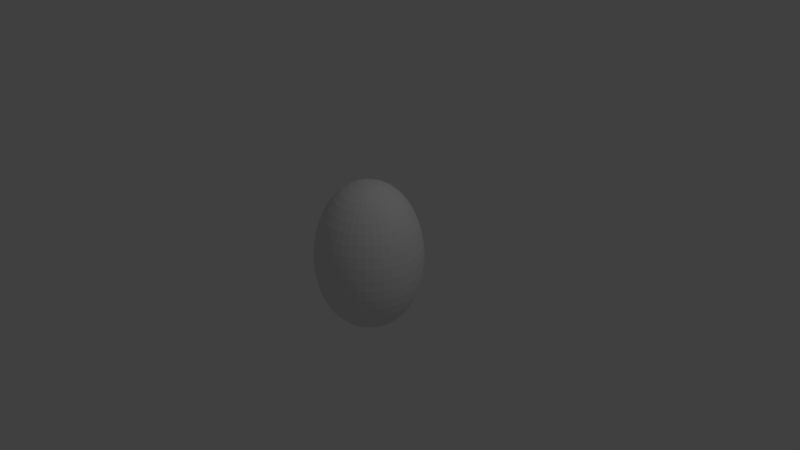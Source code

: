 # Source: jaje_v02.blend  (saved by Blender 2.79.0; exported with 4.5.12 LTS)
import bpy
from mathutils import Matrix  # noqa: F401  (used for matrix-valued properties, if any)

bpy.ops.wm.read_factory_settings(use_empty=True)
scene = bpy.context.scene
scene.name = 'Scene'

# ---- collections
col_collection_1 = bpy.data.collections.new('Collection 1'); scene.collection.children.link(col_collection_1)

# ---- world
world_world = bpy.data.worlds.new('World'); scene.world = world_world
world_world.color = (0.05088, 0.05088, 0.05088)
world_world.use_sun_shadow = False
world_world.sun_shadow_jitter_overblur = 0.0
world_world.cycles.sampling_method = 'MANUAL'

# ---- cameras
cam_camera = bpy.data.cameras.new('Camera')
cam_camera.clip_end = 100.0
cam_camera.lens = 35.0
cam_camera.sensor_width = 32.0
cam_camera.sensor_height = 18.0
cam_camera.ortho_scale = 7.314
cam_camera.dof.focus_distance = 0.0
cam_camera.dof.aperture_fstop = 128.0

# ---- lights
light_lamp = bpy.data.lights.new('Lamp', 'POINT')
light_lamp.transmission_factor = 0.0
light_lamp.cutoff_distance = 30.0
light_lamp.energy = 100.0
light_lamp.shadow_buffer_clip_start = 1.001
light_lamp.shadow_soft_size = 0.1
light_lamp.shadow_maximum_resolution = 0.006
light_lamp.use_absolute_resolution = True

# ---- meshes
me_cubeziercircle = bpy.data.meshes.new('CUBezierCircle')
me_cubeziercircle.from_pydata([(0.129, 0.9855, -4.225e-09), (0.2457, 0.944, -8.143e-09), (0.35, 0.8785, -1.173e-08), (0.4416, 0.792, -1.497e-08), (0.5203, 0.6875, -1.783e-08), (0.5859, 0.568, -2.029e-08), (0.6381, 0.4365, -2.233e-08), (0.6768, 0.296, -2.392e-08), (0.7017, 0.1495, -2.504e-08), (0.7125, 8.941e-08, -2.568e-08), (0.7091, -0.1495, -2.58e-08), (0.6912, -0.296, -2.539e-08), (0.6586, -0.4365, -2.441e-08), (0.6111, -0.568, -2.286e-08), (0.5484, -0.6875, -2.069e-08), (0.4704, -0.792, -1.79e-08), (0.3768, -0.8785, -1.446e-08), (0.2673, -0.944, -1.035e-08), (0.1418, -0.9855, -5.533e-09), (0.0, -1.0, 0.0), (-0.1418, -0.9855, 5.533e-09), (-0.2673, -0.944, 1.035e-08), (-0.3768, -0.8785, 1.446e-08), (-0.4704, -0.792, 1.79e-08), (-0.5484, -0.6875, 2.069e-08), (-0.6111, -0.568, 2.286e-08), (-0.6912, -0.296, 2.539e-08), (-0.7091, -0.1495, 2.58e-08), (-0.7017, 0.1495, 2.504e-08), (-0.6768, 0.296, 2.392e-08), (-0.6381, 0.4365, 2.233e-08), (-0.5859, 0.568, 2.029e-08), (-0.5203, 0.6875, 1.783e-08), (-0.4416, 0.792, 1.497e-08), (-0.35, 0.8785, 1.173e-08), (-0.2457, 0.944, 8.143e-09), (-0.129, 0.9855, 4.225e-09), (0.1274, 0.9855, 0.02017), (0.2427, 0.944, 0.03844), (0.3457, 0.8785, 0.05475), (0.4362, 0.792, 0.06908), (0.5139, 0.6875, 0.08139), (0.5787, 0.568, 0.09165), (0.6303, 0.4365, 0.09983), (0.6685, 0.296, 0.1059), (0.693, 0.1495, 0.1098), (0.7037, 9.428e-08, 0.1115), (0.7004, -0.1495, 0.1109), (0.6827, -0.296, 0.1081), (0.6505, -0.4365, 0.103), (0.6036, -0.568, 0.0956), (0.5417, -0.6875, 0.08579), (0.4646, -0.792, 0.07359), (0.3721, -0.8785, 0.05894), (0.264, -0.944, 0.04181), (0.14, -0.9855, 0.02218), (-0.14, -0.9855, -0.02218), (-0.264, -0.944, -0.04181), (-0.3721, -0.8785, -0.05894), (-0.4646, -0.792, -0.07359), (-0.5417, -0.6875, -0.08579), (-0.6036, -0.568, -0.0956), (-0.6505, -0.4365, -0.103), (-0.6827, -0.296, -0.1081), (-0.7004, -0.1495, -0.1109), (-0.7037, -9.428e-08, -0.1115), (-0.693, 0.1495, -0.1098), (-0.6685, 0.296, -0.1059), (-0.6303, 0.4365, -0.09983), (-0.5787, 0.568, -0.09166), (-0.5139, 0.6875, -0.08139), (-0.4362, 0.792, -0.06908), (-0.3457, 0.8785, -0.05475), (-0.2427, 0.944, -0.03844), (-0.1274, 0.9855, -0.02017), (0.1227, 0.9855, 0.03985), (0.2337, 0.944, 0.07593), (0.3329, 0.8785, 0.1082), (0.42, 0.792, 0.1365), (0.4948, 0.6875, 0.1608), (0.5572, 0.568, 0.1811), (0.6069, 0.4365, 0.1972), (0.6437, 0.296, 0.2091), (0.6673, 0.1495, 0.2168), (0.6776, 9.903e-08, 0.2202), (0.6744, -0.1495, 0.2191), (0.6574, -0.296, 0.2136), (0.6264, -0.4365, 0.2035), (0.5812, -0.568, 0.1888), (0.5216, -0.6875, 0.1695), (0.4474, -0.792, 0.1454), (0.3583, -0.8785, 0.1164), (0.2542, -0.944, 0.0826), (0.1348, -0.9855, 0.04381), (-0.1348, -0.9855, -0.04381), (-0.2542, -0.944, -0.0826), (-0.3583, -0.8785, -0.1164), (-0.4474, -0.792, -0.1454), (-0.5216, -0.6875, -0.1695), (-0.5812, -0.568, -0.1888), (-0.6264, -0.4365, -0.2035), (-0.6574, -0.296, -0.2136), (-0.6744, -0.1495, -0.2191), (-0.6776, -9.903e-08, -0.2202), (-0.6673, 0.1495, -0.2168), (-0.6437, 0.296, -0.2091), (-0.6069, 0.4365, -0.1972), (-0.5572, 0.568, -0.1811), (-0.4948, 0.6875, -0.1608), (-0.42, 0.792, -0.1365), (-0.3329, 0.8785, -0.1082), (-0.2337, 0.944, -0.07593), (-0.1227, 0.9855, -0.03985), (0.1149, 0.9855, 0.05855), (0.2189, 0.944, 0.1115), (0.3118, 0.8785, 0.1589), (0.3935, 0.792, 0.2005), (0.4636, 0.6875, 0.2362), (0.522, 0.568, 0.266), (0.5686, 0.4365, 0.2897), (0.603, 0.296, 0.3073), (0.6252, 0.1495, 0.3185), (0.6348, 1.035e-07, 0.3235), (0.6318, -0.1495, 0.3219), (0.6159, -0.296, 0.3138), (0.5868, -0.4365, 0.299), (0.5445, -0.568, 0.2774), (0.4887, -0.6875, 0.249), (0.4191, -0.792, 0.2136), (0.3357, -0.8785, 0.171), (0.2382, -0.944, 0.1214), (0.1263, -0.9855, 0.06437), (-0.1263, -0.9855, -0.06437), (-0.2382, -0.944, -0.1214), (-0.3357, -0.8785, -0.171), (-0.4191, -0.792, -0.2136), (-0.4887, -0.6875, -0.249), (-0.5445, -0.568, -0.2774), (-0.5868, -0.4365, -0.299), (-0.6159, -0.296, -0.3138), (-0.6318, -0.1495, -0.3219), (-0.6348, -1.035e-07, -0.3235), (-0.6252, 0.1495, -0.3185), (-0.603, 0.296, -0.3073), (-0.5686, 0.4365, -0.2897), (-0.522, 0.568, -0.266), (-0.4636, 0.6875, -0.2362), (-0.3935, 0.792, -0.2005), (-0.3118, 0.8785, -0.1589), (-0.2189, 0.944, -0.1115), (-0.1149, 0.9855, -0.05855), (0.1043, 0.9855, 0.0758), (0.1988, 0.944, 0.1444), (0.2831, 0.8785, 0.2057), (0.3573, 0.792, 0.2596), (0.4209, 0.6875, 0.3058), (0.474, 0.568, 0.3444), (0.5163, 0.4365, 0.3751), (0.5475, 0.296, 0.3978), (0.5677, 0.1495, 0.4124), (0.5764, 1.077e-07, 0.4188), (0.5737, -0.1495, 0.4168), (0.5592, -0.296, 0.4063), (0.5328, -0.4365, 0.3871), (0.4944, -0.568, 0.3592), (0.4437, -0.6875, 0.3224), (0.3806, -0.792, 0.2765), (0.3048, -0.8785, 0.2215), (0.2162, -0.944, 0.1571), (0.1147, -0.9855, 0.08334), (-0.1147, -0.9855, -0.08334), (-0.2163, -0.944, -0.1571), (-0.3048, -0.8785, -0.2215), (-0.3806, -0.792, -0.2765), (-0.4437, -0.6875, -0.3224), (-0.4944, -0.568, -0.3592), (-0.5328, -0.4365, -0.3871), (-0.5592, -0.296, -0.4063), (-0.5737, -0.1495, -0.4168), (-0.5764, -1.077e-07, -0.4188), (-0.5677, 0.1495, -0.4124), (-0.5475, 0.296, -0.3978), (-0.5163, 0.4365, -0.3751), (-0.474, 0.568, -0.3444), (-0.4209, 0.6875, -0.3058), (-0.3573, 0.792, -0.2596), (-0.2831, 0.8785, -0.2057), (-0.1988, 0.944, -0.1444), (-0.1043, 0.9855, -0.0758), (0.09119, 0.9855, 0.09119), (0.1737, 0.944, 0.1737), (0.2475, 0.8785, 0.2475), (0.3123, 0.792, 0.3123), (0.3679, 0.6875, 0.3679), (0.4143, 0.568, 0.4143), (0.4512, 0.4365, 0.4512), (0.4786, 0.296, 0.4786), (0.4962, 0.1495, 0.4962), (0.5038, 1.114e-07, 0.5038), (0.5014, -0.1495, 0.5014), (0.4888, -0.296, 0.4888), (0.4657, -0.4365, 0.4657), (0.4321, -0.568, 0.4321), (0.3878, -0.6875, 0.3878), (0.3326, -0.792, 0.3326), (0.2664, -0.8785, 0.2664), (0.189, -0.944, 0.189), (0.1003, -0.9855, 0.1003), (-0.1003, -0.9855, -0.1003), (-0.189, -0.944, -0.189), (-0.2664, -0.8785, -0.2664), (-0.3326, -0.792, -0.3326), (-0.3878, -0.6875, -0.3878), (-0.4321, -0.568, -0.4321), (-0.4657, -0.4365, -0.4657), (-0.4888, -0.296, -0.4888), (-0.5014, -0.1495, -0.5014), (-0.5038, -1.114e-07, -0.5038), (-0.4962, 0.1495, -0.4962), (-0.4786, 0.296, -0.4786), (-0.4512, 0.4365, -0.4512), (-0.4143, 0.568, -0.4143), (-0.3679, 0.6875, -0.3679), (-0.3123, 0.792, -0.3123), (-0.2475, 0.8785, -0.2475), (-0.1737, 0.944, -0.1737), (-0.09119, 0.9855, -0.09119), (0.0758, 0.9855, 0.1043), (0.1444, 0.944, 0.1988), (0.2057, 0.8785, 0.2831), (0.2596, 0.792, 0.3573), (0.3058, 0.6875, 0.4209), (0.3444, 0.568, 0.474), (0.3751, 0.4365, 0.5163), (0.3978, 0.296, 0.5475), (0.4124, 0.1495, 0.5677), (0.4188, 1.146e-07, 0.5764), (0.4168, -0.1495, 0.5737), (0.4063, -0.296, 0.5592), (0.3871, -0.4365, 0.5328), (0.3592, -0.568, 0.4944), (0.3224, -0.6875, 0.4437), (0.2765, -0.792, 0.3806), (0.2215, -0.8785, 0.3048), (0.1571, -0.944, 0.2163), (0.08334, -0.9855, 0.1147), (-0.08334, -0.9855, -0.1147), (-0.1571, -0.944, -0.2163), (-0.2215, -0.8785, -0.3048), (-0.2765, -0.792, -0.3806), (-0.3224, -0.6875, -0.4437), (-0.3592, -0.568, -0.4944), (-0.3871, -0.4365, -0.5328), (-0.4063, -0.296, -0.5592), (-0.4168, -0.1495, -0.5737), (-0.4188, -1.146e-07, -0.5764), (-0.4124, 0.1495, -0.5677), (-0.3978, 0.296, -0.5475), (-0.3751, 0.4365, -0.5163), (-0.3444, 0.568, -0.474), (-0.3058, 0.6875, -0.4209), (-0.2596, 0.792, -0.3573), (-0.2057, 0.8785, -0.2831), (-0.1444, 0.944, -0.1988), (-0.0758, 0.9855, -0.1043), (0.05855, 0.9855, 0.1149), (0.1115, 0.944, 0.2189), (0.1589, 0.8785, 0.3118), (0.2005, 0.792, 0.3935), (0.2362, 0.6875, 0.4636), (0.266, 0.568, 0.522), (0.2897, 0.4365, 0.5686), (0.3073, 0.296, 0.603), (0.3185, 0.1495, 0.6252), (0.3235, 1.172e-07, 0.6348), (0.3219, -0.1495, 0.6318), (0.3138, -0.296, 0.6159), (0.299, -0.4365, 0.5868), (0.2774, -0.568, 0.5445), (0.249, -0.6875, 0.4887), (0.2136, -0.792, 0.4191), (0.171, -0.8785, 0.3357), (0.1214, -0.944, 0.2382), (0.06437, -0.9855, 0.1263), (-0.06437, -0.9855, -0.1263), (-0.1214, -0.944, -0.2382), (-0.171, -0.8785, -0.3357), (-0.2136, -0.792, -0.4191), (-0.249, -0.6875, -0.4887), (-0.2774, -0.568, -0.5445), (-0.299, -0.4365, -0.5868), (-0.3138, -0.296, -0.6159), (-0.3219, -0.1495, -0.6318), (-0.3235, -1.172e-07, -0.6348), (-0.3185, 0.1495, -0.6252), (-0.3073, 0.296, -0.603), (-0.2897, 0.4365, -0.5686), (-0.266, 0.568, -0.522), (-0.2362, 0.6875, -0.4636), (-0.2005, 0.792, -0.3935), (-0.1589, 0.8785, -0.3118), (-0.1115, 0.944, -0.2189), (-0.05855, 0.9855, -0.1149), (-4.157e-08, 1.0, -3.02e-08), (0.03985, 0.9855, 0.1227), (0.07593, 0.944, 0.2337), (0.1082, 0.8785, 0.3329), (0.1365, 0.792, 0.42), (0.1608, 0.6875, 0.4948), (0.1811, 0.568, 0.5572), (0.1972, 0.4365, 0.6069), (0.2091, 0.296, 0.6437), (0.2168, 0.1495, 0.6673), (0.2202, 1.19e-07, 0.6776), (0.2191, -0.1495, 0.6744), (0.2136, -0.296, 0.6574), (0.2035, -0.4365, 0.6264), (0.1888, -0.568, 0.5812), (0.1695, -0.6875, 0.5216), (0.1454, -0.792, 0.4474), (0.1164, -0.8785, 0.3583), (0.0826, -0.944, 0.2542), (0.04381, -0.9855, 0.1348), (-0.04381, -0.9855, -0.1348), (-0.0826, -0.944, -0.2542), (-0.1164, -0.8785, -0.3583), (-0.1454, -0.792, -0.4474), (-0.1695, -0.6875, -0.5216), (-0.1888, -0.568, -0.5812), (-0.2035, -0.4365, -0.6264), (-0.2136, -0.296, -0.6574), (-0.2191, -0.1495, -0.6744), (-0.2202, -1.19e-07, -0.6776), (-0.2168, 0.1495, -0.6673), (-0.2091, 0.296, -0.6437), (-0.1972, 0.4365, -0.6069), (-0.1811, 0.568, -0.5572), (-0.1608, 0.6875, -0.4948), (-0.1365, 0.792, -0.42), (-0.1082, 0.8785, -0.3329), (-0.07593, 0.944, -0.2337), (-0.03985, 0.9855, -0.1227), (0.02017, 0.9855, 0.1274), (0.03844, 0.944, 0.2427), (0.05475, 0.8785, 0.3457), (0.06908, 0.792, 0.4362), (0.08139, 0.6875, 0.5139), (0.09165, 0.568, 0.5787), (0.09983, 0.4365, 0.6303), (0.1059, 0.296, 0.6685), (0.1098, 0.1495, 0.693), (0.1115, 1.202e-07, 0.7037), (0.1109, -0.1495, 0.7004), (0.1081, -0.296, 0.6827), (0.103, -0.4365, 0.6505), (0.0956, -0.568, 0.6036), (0.08579, -0.6875, 0.5417), (0.07359, -0.792, 0.4646), (0.05894, -0.8785, 0.3721), (0.04181, -0.944, 0.264), (0.02218, -0.9855, 0.14), (-0.02218, -0.9855, -0.14), (-0.04181, -0.944, -0.264), (-0.05894, -0.8785, -0.3721), (-0.07359, -0.792, -0.4646), (-0.08579, -0.6875, -0.5417), (-0.0956, -0.568, -0.6036), (-0.103, -0.4365, -0.6505), (-0.1081, -0.296, -0.6827), (-0.1109, -0.1495, -0.7004), (-0.1115, -1.202e-07, -0.7037), (-0.1098, 0.1495, -0.693), (-0.1059, 0.296, -0.6685), (-0.09983, 0.4365, -0.6303), (-0.09166, 0.568, -0.5787), (-0.08139, 0.6875, -0.5139), (-0.06908, 0.792, -0.4362), (-0.05475, 0.8785, -0.3457), (-0.03844, 0.944, -0.2427), (-0.02017, 0.9855, -0.1274), (-5.96e-08, 0.9855, 0.129), (-2.608e-08, 0.944, 0.2457), (-2.608e-08, 0.8785, 0.35), (1.49e-08, 0.792, 0.4416), (-2.98e-08, 0.6875, 0.5203), (-4.47e-08, 0.568, 0.5859), (-7.451e-09, 0.4365, 0.6381), (-3.725e-08, 0.296, 0.6768), (-6.706e-08, 0.1495, 0.7017), (-5.215e-08, 1.206e-07, 0.7125), (-1.49e-08, -0.1495, 0.7091), (-1.49e-08, -0.296, 0.6912), (-5.215e-08, -0.4365, 0.6586), (-2.98e-08, -0.568, 0.6111), (-1.49e-08, -0.6875, 0.5484), (-5.215e-08, -0.792, 0.4704), (0.0, -0.8785, 0.3768), (1.49e-08, -0.944, 0.2673), (4.47e-08, -0.9855, 0.1418), (3.353e-08, -0.9855, -0.1418), (3.353e-08, -0.944, -0.2673), (2.608e-08, -0.8785, -0.3768), (6.706e-08, -0.792, -0.4704), (5.96e-08, -0.6875, -0.5484), (7.451e-08, -0.568, -0.6111), (2.98e-08, -0.4365, -0.6586), (2.235e-08, -0.296, -0.6912), (1.49e-08, -0.1495, -0.7091), (1.49e-08, -1.206e-07, -0.7125), (5.96e-08, 0.1495, -0.7017), (2.98e-08, 0.296, -0.6768), (2.235e-08, 0.4365, -0.6381), (-1.49e-08, 0.568, -0.5859), (2.98e-08, 0.6875, -0.5203), (1.49e-08, 0.792, -0.4416), (7.451e-09, 0.8785, -0.35), (1.118e-08, 0.944, -0.2457), (-3.725e-08, 0.9855, -0.129), (-0.02017, 0.9855, 0.1274), (-0.03844, 0.944, 0.2427), (-0.05475, 0.8785, 0.3457), (-0.06908, 0.792, 0.4362), (-0.08139, 0.6875, 0.5139), (-0.09166, 0.568, 0.5787), (-0.09983, 0.4365, 0.6303), (-0.1059, 0.296, 0.6685), (-0.1098, 0.1495, 0.693), (-0.1115, 1.202e-07, 0.7037), (-0.1109, -0.1495, 0.7004), (-0.1081, -0.296, 0.6827), (-0.103, -0.4365, 0.6505), (-0.0956, -0.568, 0.6036), (-0.08579, -0.6875, 0.5417), (-0.07359, -0.792, 0.4646), (-0.05894, -0.8785, 0.3721), (-0.04181, -0.944, 0.264), (-0.02218, -0.9855, 0.14), (0.02218, -0.9855, -0.14), (0.04181, -0.944, -0.264), (0.05894, -0.8785, -0.3721), (0.07359, -0.792, -0.4646), (0.08579, -0.6875, -0.5417), (0.0956, -0.568, -0.6036), (0.103, -0.4365, -0.6505), (0.1081, -0.296, -0.6827), (0.1109, -0.1495, -0.7004), (0.1115, -1.202e-07, -0.7037), (0.1098, 0.1495, -0.693), (0.1059, 0.296, -0.6685), (0.09983, 0.4365, -0.6303), (0.09166, 0.568, -0.5787), (0.08139, 0.6875, -0.5139), (0.06908, 0.792, -0.4362), (0.05475, 0.8785, -0.3457), (0.03844, 0.944, -0.2427), (0.02017, 0.9855, -0.1274), (-0.03985, 0.9855, 0.1227), (-0.07593, 0.944, 0.2337), (-0.1082, 0.8785, 0.3329), (-0.1365, 0.792, 0.42), (-0.1608, 0.6875, 0.4948), (-0.1811, 0.568, 0.5572), (-0.1972, 0.4365, 0.6069), (-0.2091, 0.296, 0.6437), (-0.2168, 0.1495, 0.6673), (-0.2202, 1.19e-07, 0.6776), (-0.2191, -0.1495, 0.6744), (-0.2136, -0.296, 0.6574), (-0.2035, -0.4365, 0.6264), (-0.1888, -0.568, 0.5812), (-0.1695, -0.6875, 0.5216), (-0.1454, -0.792, 0.4474), (-0.1164, -0.8785, 0.3583), (-0.0826, -0.944, 0.2542), (-0.04381, -0.9855, 0.1348), (0.04381, -0.9855, -0.1348), (0.0826, -0.944, -0.2542), (0.1164, -0.8785, -0.3583), (0.1454, -0.792, -0.4474), (0.1695, -0.6875, -0.5216), (0.1888, -0.568, -0.5812), (0.2035, -0.4365, -0.6264), (0.2136, -0.296, -0.6574), (0.2191, -0.1495, -0.6744), (0.2202, -1.19e-07, -0.6776), (0.2168, 0.1495, -0.6673), (0.2091, 0.296, -0.6437), (0.1972, 0.4365, -0.6069), (0.1811, 0.568, -0.5572), (0.1608, 0.6875, -0.4948), (0.1365, 0.792, -0.42), (0.1082, 0.8785, -0.3329), (0.07593, 0.944, -0.2337), (0.03985, 0.9855, -0.1227), (-0.05855, 0.9855, 0.1149), (-0.1115, 0.944, 0.2189), (-0.1589, 0.8785, 0.3118), (-0.2005, 0.792, 0.3935), (-0.2362, 0.6875, 0.4636), (-0.266, 0.568, 0.522), (-0.2897, 0.4365, 0.5686), (-0.3073, 0.296, 0.603), (-0.3185, 0.1495, 0.6252), (-0.3235, 1.172e-07, 0.6348), (-0.3219, -0.1495, 0.6318), (-0.3138, -0.296, 0.6159), (-0.299, -0.4365, 0.5868), (-0.2774, -0.568, 0.5445), (-0.249, -0.6875, 0.4887), (-0.2136, -0.792, 0.4191), (-0.171, -0.8785, 0.3357), (-0.1214, -0.944, 0.2382), (-0.06437, -0.9855, 0.1263), (0.06437, -0.9855, -0.1263), (0.1214, -0.944, -0.2382), (0.171, -0.8785, -0.3357), (0.2136, -0.792, -0.4191), (0.249, -0.6875, -0.4887), (0.2774, -0.568, -0.5445), (0.299, -0.4365, -0.5868), (0.3138, -0.296, -0.6159), (0.3219, -0.1495, -0.6318), (0.3235, -1.172e-07, -0.6348), (0.3185, 0.1495, -0.6252), (0.3073, 0.296, -0.603), (0.2897, 0.4365, -0.5686), (0.266, 0.568, -0.522), (0.2362, 0.6875, -0.4636), (0.2005, 0.792, -0.3935), (0.1589, 0.8785, -0.3118), (0.1115, 0.944, -0.2189), (0.05855, 0.9855, -0.1149), (-0.0758, 0.9855, 0.1043), (-0.1444, 0.944, 0.1988), (-0.2057, 0.8785, 0.2831), (-0.2596, 0.792, 0.3573), (-0.3058, 0.6875, 0.4209), (-0.3444, 0.568, 0.474), (-0.3751, 0.4365, 0.5163), (-0.3978, 0.296, 0.5475), (-0.4124, 0.1495, 0.5677), (-0.4188, 1.146e-07, 0.5764), (-0.4168, -0.1495, 0.5737), (-0.4063, -0.296, 0.5592), (-0.3871, -0.4365, 0.5328), (-0.3592, -0.568, 0.4944), (-0.3224, -0.6875, 0.4437), (-0.2765, -0.792, 0.3806), (-0.2215, -0.8785, 0.3048), (-0.1571, -0.944, 0.2163), (-0.08334, -0.9855, 0.1147), (0.08334, -0.9855, -0.1147), (0.1571, -0.944, -0.2163), (0.2215, -0.8785, -0.3048), (0.2765, -0.792, -0.3806), (0.3224, -0.6875, -0.4437), (0.3592, -0.568, -0.4944), (0.3871, -0.4365, -0.5328), (0.4063, -0.296, -0.5592), (0.4168, -0.1495, -0.5737), (0.4188, -1.146e-07, -0.5764), (0.4124, 0.1495, -0.5677), (0.3978, 0.296, -0.5475), (0.3751, 0.4365, -0.5163), (0.3444, 0.568, -0.474), (0.3058, 0.6875, -0.4209), (0.2596, 0.792, -0.3573), (0.2057, 0.8785, -0.2831), (0.1444, 0.944, -0.1988), (0.0758, 0.9855, -0.1043), (-0.09119, 0.9855, 0.09119), (-0.1737, 0.944, 0.1737), (-0.2475, 0.8785, 0.2475), (-0.3123, 0.792, 0.3123), (-0.3679, 0.6875, 0.3679), (-0.4143, 0.568, 0.4143), (-0.4512, 0.4365, 0.4512), (-0.4786, 0.296, 0.4786), (-0.4962, 0.1495, 0.4962), (-0.5038, 1.114e-07, 0.5038), (-0.5014, -0.1495, 0.5014), (-0.4888, -0.296, 0.4888), (-0.4657, -0.4365, 0.4657), (-0.4321, -0.568, 0.4321), (-0.3878, -0.6875, 0.3878), (-0.3326, -0.792, 0.3326), (-0.2664, -0.8785, 0.2664), (-0.189, -0.944, 0.189), (-0.1003, -0.9855, 0.1003), (0.1003, -0.9855, -0.1003), (0.189, -0.944, -0.189), (0.2664, -0.8785, -0.2664), (0.3326, -0.792, -0.3326), (0.3878, -0.6875, -0.3878), (0.4321, -0.568, -0.4321), (0.4657, -0.4365, -0.4657), (0.4888, -0.296, -0.4888), (0.5014, -0.1495, -0.5014), (0.5038, -1.114e-07, -0.5038), (0.4962, 0.1495, -0.4962), (0.4786, 0.296, -0.4786), (0.4512, 0.4365, -0.4512), (0.4143, 0.568, -0.4143), (0.3679, 0.6875, -0.3679), (0.3123, 0.792, -0.3123), (0.2475, 0.8785, -0.2475), (0.1737, 0.944, -0.1737), (0.09119, 0.9855, -0.09119), (-0.1043, 0.9855, 0.0758), (-0.1988, 0.944, 0.1444), (-0.2831, 0.8785, 0.2057), (-0.3573, 0.792, 0.2596), (-0.4209, 0.6875, 0.3058), (-0.474, 0.568, 0.3444), (-0.5163, 0.4365, 0.3751), (-0.5475, 0.296, 0.3978), (-0.5677, 0.1495, 0.4124), (-0.5764, 1.077e-07, 0.4188), (-0.5737, -0.1495, 0.4168), (-0.5592, -0.296, 0.4063), (-0.5328, -0.4365, 0.3871), (-0.4944, -0.568, 0.3592), (-0.4437, -0.6875, 0.3224), (-0.3806, -0.792, 0.2765), (-0.3048, -0.8785, 0.2215), (-0.2163, -0.944, 0.1571), (-0.1147, -0.9855, 0.08334), (0.1147, -0.9855, -0.08334), (0.2163, -0.944, -0.1571), (0.3048, -0.8785, -0.2215), (0.3806, -0.792, -0.2765), (0.4437, -0.6875, -0.3224), (0.4944, -0.568, -0.3592), (0.5328, -0.4365, -0.3871), (0.5592, -0.296, -0.4063), (0.5737, -0.1495, -0.4168), (0.5764, -1.077e-07, -0.4188), (0.5677, 0.1495, -0.4124), (0.5475, 0.296, -0.3978), (0.5163, 0.4365, -0.3751), (0.474, 0.568, -0.3444), (0.4209, 0.6875, -0.3058), (0.3573, 0.792, -0.2596), (0.2831, 0.8785, -0.2057), (0.1988, 0.944, -0.1444), (0.1043, 0.9855, -0.0758), (-0.1149, 0.9855, 0.05855), (-0.2189, 0.944, 0.1115), (-0.3118, 0.8785, 0.1589), (-0.3935, 0.792, 0.2005), (-0.4636, 0.6875, 0.2362), (-0.522, 0.568, 0.266), (-0.5686, 0.4365, 0.2897), (-0.603, 0.296, 0.3073), (-0.6252, 0.1495, 0.3185), (-0.6348, 1.035e-07, 0.3235), (-0.6318, -0.1495, 0.3219), (-0.6159, -0.296, 0.3138), (-0.5868, -0.4365, 0.299), (-0.5445, -0.568, 0.2774), (-0.4887, -0.6875, 0.249), (-0.4191, -0.792, 0.2136), (-0.3357, -0.8785, 0.171), (-0.2382, -0.944, 0.1214), (-0.1263, -0.9855, 0.06437), (0.1263, -0.9855, -0.06437), (0.2382, -0.944, -0.1214), (0.3357, -0.8785, -0.171), (0.4191, -0.792, -0.2136), (0.4887, -0.6875, -0.249), (0.5445, -0.568, -0.2774), (0.5868, -0.4365, -0.299), (0.6159, -0.296, -0.3138), (0.6318, -0.1495, -0.3219), (0.6348, -1.035e-07, -0.3235), (0.6252, 0.1495, -0.3185), (0.603, 0.296, -0.3073), (0.5686, 0.4365, -0.2897), (0.522, 0.568, -0.266), (0.4636, 0.6875, -0.2362), (0.3935, 0.792, -0.2005), (0.3118, 0.8785, -0.1589), (0.2189, 0.944, -0.1115), (0.1149, 0.9855, -0.05855), (-0.1227, 0.9855, 0.03985), (-0.2337, 0.944, 0.07593), (-0.3329, 0.8785, 0.1082), (-0.42, 0.792, 0.1365), (-0.4948, 0.6875, 0.1608), (-0.5572, 0.568, 0.1811), (-0.6069, 0.4365, 0.1972), (-0.6437, 0.296, 0.2091), (-0.6673, 0.1495, 0.2168), (-0.6776, 9.903e-08, 0.2202), (-0.6744, -0.1495, 0.2191), (-0.6574, -0.296, 0.2136), (-0.6264, -0.4365, 0.2035), (-0.5812, -0.568, 0.1888), (-0.5216, -0.6875, 0.1695), (-0.4474, -0.792, 0.1454), (-0.3583, -0.8785, 0.1164), (-0.2542, -0.944, 0.0826), (-0.1348, -0.9855, 0.04381), (0.1348, -0.9855, -0.04381), (0.2542, -0.944, -0.0826), (0.3583, -0.8785, -0.1164), (0.4474, -0.792, -0.1454), (0.5216, -0.6875, -0.1695), (0.5812, -0.568, -0.1888), (0.6264, -0.4365, -0.2035), (0.6574, -0.296, -0.2136), (0.6744, -0.1495, -0.2191), (0.6776, -9.903e-08, -0.2202), (0.6673, 0.1495, -0.2168), (0.6437, 0.296, -0.2091), (0.6069, 0.4365, -0.1972), (0.5572, 0.568, -0.1811), (0.4948, 0.6875, -0.1608), (0.42, 0.792, -0.1365), (0.3329, 0.8785, -0.1082), (0.2337, 0.944, -0.07593), (0.1227, 0.9855, -0.03985), (-0.1274, 0.9855, 0.02017), (-0.2427, 0.944, 0.03844), (-0.3457, 0.8785, 0.05475), (-0.4362, 0.792, 0.06908), (-0.5139, 0.6875, 0.08139), (-0.5787, 0.568, 0.09165), (-0.6303, 0.4365, 0.09983), (-0.6685, 0.296, 0.1059), (-0.693, 0.1495, 0.1098), (-0.7037, 9.428e-08, 0.1115), (-0.7004, -0.1495, 0.1109), (-0.6827, -0.296, 0.1081), (-0.6505, -0.4365, 0.103), (-0.6036, -0.568, 0.0956), (-0.5417, -0.6875, 0.08579), (-0.4646, -0.792, 0.07359), (-0.3721, -0.8785, 0.05894), (-0.264, -0.944, 0.04181), (-0.14, -0.9855, 0.02218), (0.14, -0.9855, -0.02218), (0.264, -0.944, -0.04181), (0.3721, -0.8785, -0.05894), (0.4646, -0.792, -0.07359), (0.5417, -0.6875, -0.08579), (0.6036, -0.568, -0.0956), (0.6505, -0.4365, -0.103), (0.6827, -0.296, -0.1081), (0.7004, -0.1495, -0.1109), (0.7037, -9.428e-08, -0.1115), (0.693, 0.1495, -0.1098), (0.6685, 0.296, -0.1059), (0.6303, 0.4365, -0.09983), (0.5787, 0.568, -0.09166), (0.5139, 0.6875, -0.08139), (0.4362, 0.792, -0.06908), (0.3457, 0.8785, -0.05475), (0.2427, 0.944, -0.03844), (0.1274, 0.9855, -0.02017), (-0.7125, 8.941e-08, -1.118e-07), (-0.6586, -0.4365, -7.451e-08)], [], [(7, 44, 45, 8), (32, 33, 71, 70), (21, 22, 58, 57), (8, 45, 46, 9), (33, 34, 72, 71), (22, 23, 59, 58), (9, 46, 47, 10), (34, 35, 73, 72), (23, 24, 60, 59), (10, 47, 48, 11), (35, 36, 74, 73), (24, 25, 61, 60), (11, 48, 49, 12), (36, 303, 74), (25, 761, 62, 61), (12, 49, 50, 13), (303, 37, 0), (761, 26, 63, 62), (13, 50, 51, 14), (0, 37, 38, 1), (26, 27, 64, 63), (14, 51, 52, 15), (1, 38, 39, 2), (27, 760, 65, 64), (15, 52, 53, 16), (2, 39, 40, 3), (760, 28, 66, 65), (16, 53, 54, 17), (3, 40, 41, 4), (28, 29, 67, 66), (17, 54, 55, 18), (4, 41, 42, 5), (29, 30, 68, 67), (18, 55, 19), (5, 42, 43, 6), (30, 31, 69, 68), (19, 20, 56), (6, 43, 44, 7), (31, 32, 70, 69), (20, 21, 57, 56), (44, 82, 83, 45), (70, 71, 109, 108), (57, 58, 96, 95), (45, 83, 84, 46), (71, 72, 110, 109), (58, 59, 97, 96), (46, 84, 85, 47), (72, 73, 111, 110), (59, 60, 98, 97), (47, 85, 86, 48), (73, 74, 112, 111), (60, 61, 99, 98), (48, 86, 87, 49), (74, 303, 112), (61, 62, 100, 99), (49, 87, 88, 50), (303, 75, 37), (62, 63, 101, 100), (50, 88, 89, 51), (37, 75, 76, 38), (63, 64, 102, 101), (51, 89, 90, 52), (38, 76, 77, 39), (64, 65, 103, 102), (52, 90, 91, 53), (39, 77, 78, 40), (65, 66, 104, 103), (53, 91, 92, 54), (40, 78, 79, 41), (66, 67, 105, 104), (54, 92, 93, 55), (41, 79, 80, 42), (67, 68, 106, 105), (55, 93, 19), (42, 80, 81, 43), (68, 69, 107, 106), (19, 56, 94), (43, 81, 82, 44), (69, 70, 108, 107), (56, 57, 95, 94), (95, 96, 134, 133), (83, 121, 122, 84), (109, 110, 148, 147), (96, 97, 135, 134), (84, 122, 123, 85), (110, 111, 149, 148), (97, 98, 136, 135), (85, 123, 124, 86), (111, 112, 150, 149), (98, 99, 137, 136), (86, 124, 125, 87), (112, 303, 150), (99, 100, 138, 137), (87, 125, 126, 88), (303, 113, 75), (100, 101, 139, 138), (88, 126, 127, 89), (75, 113, 114, 76), (101, 102, 140, 139), (89, 127, 128, 90), (76, 114, 115, 77), (102, 103, 141, 140), (90, 128, 129, 91), (77, 115, 116, 78), (103, 104, 142, 141), (91, 129, 130, 92), (78, 116, 117, 79), (104, 105, 143, 142), (92, 130, 131, 93), (79, 117, 118, 80), (105, 106, 144, 143), (93, 131, 19), (80, 118, 119, 81), (106, 107, 145, 144), (19, 94, 132), (81, 119, 120, 82), (107, 108, 146, 145), (94, 95, 133, 132), (82, 120, 121, 83), (108, 109, 147, 146), (121, 159, 160, 122), (147, 148, 186, 185), (134, 135, 173, 172), (122, 160, 161, 123), (148, 149, 187, 186), (135, 136, 174, 173), (123, 161, 162, 124), (149, 150, 188, 187), (136, 137, 175, 174), (124, 162, 163, 125), (150, 303, 188), (137, 138, 176, 175), (125, 163, 164, 126), (303, 151, 113), (138, 139, 177, 176), (126, 164, 165, 127), (113, 151, 152, 114), (139, 140, 178, 177), (127, 165, 166, 128), (114, 152, 153, 115), (140, 141, 179, 178), (128, 166, 167, 129), (115, 153, 154, 116), (141, 142, 180, 179), (129, 167, 168, 130), (116, 154, 155, 117), (142, 143, 181, 180), (130, 168, 169, 131), (117, 155, 156, 118), (143, 144, 182, 181), (131, 169, 19), (118, 156, 157, 119), (144, 145, 183, 182), (19, 132, 170), (119, 157, 158, 120), (145, 146, 184, 183), (132, 133, 171, 170), (120, 158, 159, 121), (146, 147, 185, 184), (133, 134, 172, 171), (185, 186, 224, 223), (172, 173, 211, 210), (160, 198, 199, 161), (186, 187, 225, 224), (173, 174, 212, 211), (161, 199, 200, 162), (187, 188, 226, 225), (174, 175, 213, 212), (162, 200, 201, 163), (188, 303, 226), (175, 176, 214, 213), (163, 201, 202, 164), (303, 189, 151), (176, 177, 215, 214), (164, 202, 203, 165), (151, 189, 190, 152), (177, 178, 216, 215), (165, 203, 204, 166), (152, 190, 191, 153), (178, 179, 217, 216), (166, 204, 205, 167), (153, 191, 192, 154), (179, 180, 218, 217), (167, 205, 206, 168), (154, 192, 193, 155), (180, 181, 219, 218), (168, 206, 207, 169), (155, 193, 194, 156), (181, 182, 220, 219), (169, 207, 19), (156, 194, 195, 157), (182, 183, 221, 220), (19, 170, 208), (157, 195, 196, 158), (183, 184, 222, 221), (170, 171, 209, 208), (158, 196, 197, 159), (184, 185, 223, 222), (171, 172, 210, 209), (159, 197, 198, 160), (210, 211, 249, 248), (198, 236, 237, 199), (224, 225, 263, 262), (211, 212, 250, 249), (199, 237, 238, 200), (225, 226, 264, 263), (212, 213, 251, 250), (200, 238, 239, 201), (226, 303, 264), (213, 214, 252, 251), (201, 239, 240, 202), (303, 227, 189), (214, 215, 253, 252), (202, 240, 241, 203), (189, 227, 228, 190), (215, 216, 254, 253), (203, 241, 242, 204), (190, 228, 229, 191), (216, 217, 255, 254), (204, 242, 243, 205), (191, 229, 230, 192), (217, 218, 256, 255), (205, 243, 244, 206), (192, 230, 231, 193), (218, 219, 257, 256), (206, 244, 245, 207), (193, 231, 232, 194), (219, 220, 258, 257), (207, 245, 19), (194, 232, 233, 195), (220, 221, 259, 258), (19, 208, 246), (195, 233, 234, 196), (221, 222, 260, 259), (208, 209, 247, 246), (196, 234, 235, 197), (222, 223, 261, 260), (209, 210, 248, 247), (197, 235, 236, 198), (223, 224, 262, 261), (236, 274, 275, 237), (262, 263, 301, 300), (249, 250, 288, 287), (237, 275, 276, 238), (263, 264, 302, 301), (250, 251, 289, 288), (238, 276, 277, 239), (264, 303, 302), (251, 252, 290, 289), (239, 277, 278, 240), (303, 265, 227), (252, 253, 291, 290), (240, 278, 279, 241), (227, 265, 266, 228), (253, 254, 292, 291), (241, 279, 280, 242), (228, 266, 267, 229), (254, 255, 293, 292), (242, 280, 281, 243), (229, 267, 268, 230), (255, 256, 294, 293), (243, 281, 282, 244), (230, 268, 269, 231), (256, 257, 295, 294), (244, 282, 283, 245), (231, 269, 270, 232), (257, 258, 296, 295), (245, 283, 19), (232, 270, 271, 233), (258, 259, 297, 296), (19, 246, 284), (233, 271, 272, 234), (259, 260, 298, 297), (246, 247, 285, 284), (234, 272, 273, 235), (260, 261, 299, 298), (247, 248, 286, 285), (235, 273, 274, 236), (261, 262, 300, 299), (248, 249, 287, 286), (287, 288, 327, 326), (275, 314, 315, 276), (301, 302, 341, 340), (288, 289, 328, 327), (276, 315, 316, 277), (302, 303, 341), (289, 290, 329, 328), (277, 316, 317, 278), (303, 304, 265), (290, 291, 330, 329), (278, 317, 318, 279), (265, 304, 305, 266), (291, 292, 331, 330), (279, 318, 319, 280), (266, 305, 306, 267), (292, 293, 332, 331), (280, 319, 320, 281), (267, 306, 307, 268), (293, 294, 333, 332), (281, 320, 321, 282), (268, 307, 308, 269), (294, 295, 334, 333), (282, 321, 322, 283), (269, 308, 309, 270), (295, 296, 335, 334), (283, 322, 19), (270, 309, 310, 271), (296, 297, 336, 335), (19, 284, 323), (271, 310, 311, 272), (297, 298, 337, 336), (284, 285, 324, 323), (272, 311, 312, 273), (298, 299, 338, 337), (285, 286, 325, 324), (273, 312, 313, 274), (299, 300, 339, 338), (286, 287, 326, 325), (274, 313, 314, 275), (300, 301, 340, 339), (314, 352, 353, 315), (340, 341, 379, 378), (327, 328, 366, 365), (315, 353, 354, 316), (341, 303, 379), (328, 329, 367, 366), (316, 354, 355, 317), (303, 342, 304), (329, 330, 368, 367), (317, 355, 356, 318), (304, 342, 343, 305), (330, 331, 369, 368), (318, 356, 357, 319), (305, 343, 344, 306), (331, 332, 370, 369), (319, 357, 358, 320), (306, 344, 345, 307), (332, 333, 371, 370), (320, 358, 359, 321), (307, 345, 346, 308), (333, 334, 372, 371), (321, 359, 360, 322), (308, 346, 347, 309), (334, 335, 373, 372), (322, 360, 19), (309, 347, 348, 310), (335, 336, 374, 373), (19, 323, 361), (310, 348, 349, 311), (336, 337, 375, 374), (323, 324, 362, 361), (311, 349, 350, 312), (337, 338, 376, 375), (324, 325, 363, 362), (312, 350, 351, 313), (338, 339, 377, 376), (325, 326, 364, 363), (313, 351, 352, 314), (339, 340, 378, 377), (326, 327, 365, 364), (378, 379, 417, 416), (365, 366, 404, 403), (353, 391, 392, 354), (379, 303, 417), (366, 367, 405, 404), (354, 392, 393, 355), (303, 380, 342), (367, 368, 406, 405), (355, 393, 394, 356), (342, 380, 381, 343), (368, 369, 407, 406), (356, 394, 395, 357), (343, 381, 382, 344), (369, 370, 408, 407), (357, 395, 396, 358), (344, 382, 383, 345), (370, 371, 409, 408), (358, 396, 397, 359), (345, 383, 384, 346), (371, 372, 410, 409), (359, 397, 398, 360), (346, 384, 385, 347), (372, 373, 411, 410), (360, 398, 19), (347, 385, 386, 348), (373, 374, 412, 411), (19, 361, 399), (348, 386, 387, 349), (374, 375, 413, 412), (361, 362, 400, 399), (349, 387, 388, 350), (375, 376, 414, 413), (362, 363, 401, 400), (350, 388, 389, 351), (376, 377, 415, 414), (363, 364, 402, 401), (351, 389, 390, 352), (377, 378, 416, 415), (364, 365, 403, 402), (352, 390, 391, 353), (403, 404, 442, 441), (391, 429, 430, 392), (417, 303, 455), (404, 405, 443, 442), (392, 430, 431, 393), (303, 418, 380), (405, 406, 444, 443), (393, 431, 432, 394), (380, 418, 419, 381), (406, 407, 445, 444), (394, 432, 433, 395), (381, 419, 420, 382), (407, 408, 446, 445), (395, 433, 434, 396), (382, 420, 421, 383), (408, 409, 447, 446), (396, 434, 435, 397), (383, 421, 422, 384), (409, 410, 448, 447), (397, 435, 436, 398), (384, 422, 423, 385), (410, 411, 449, 448), (398, 436, 19), (385, 423, 424, 386), (411, 412, 450, 449), (19, 399, 437), (386, 424, 425, 387), (412, 413, 451, 450), (399, 400, 438, 437), (387, 425, 426, 388), (413, 414, 452, 451), (400, 401, 439, 438), (388, 426, 427, 389), (414, 415, 453, 452), (401, 402, 440, 439), (389, 427, 428, 390), (415, 416, 454, 453), (402, 403, 441, 440), (390, 428, 429, 391), (416, 417, 455, 454), (429, 467, 468, 430), (455, 303, 493), (442, 443, 481, 480), (430, 468, 469, 431), (303, 456, 418), (443, 444, 482, 481), (431, 469, 470, 432), (418, 456, 457, 419), (444, 445, 483, 482), (432, 470, 471, 433), (419, 457, 458, 420), (445, 446, 484, 483), (433, 471, 472, 434), (420, 458, 459, 421), (446, 447, 485, 484), (434, 472, 473, 435), (421, 459, 460, 422), (447, 448, 486, 485), (435, 473, 474, 436), (422, 460, 461, 423), (448, 449, 487, 486), (436, 474, 19), (423, 461, 462, 424), (449, 450, 488, 487), (19, 437, 475), (424, 462, 463, 425), (450, 451, 489, 488), (437, 438, 476, 475), (425, 463, 464, 426), (451, 452, 490, 489), (438, 439, 477, 476), (426, 464, 465, 427), (452, 453, 491, 490), (439, 440, 478, 477), (427, 465, 466, 428), (453, 454, 492, 491), (440, 441, 479, 478), (428, 466, 467, 429), (454, 455, 493, 492), (441, 442, 480, 479), (480, 481, 519, 518), (468, 506, 507, 469), (303, 494, 456), (481, 482, 520, 519), (469, 507, 508, 470), (456, 494, 495, 457), (482, 483, 521, 520), (470, 508, 509, 471), (457, 495, 496, 458), (483, 484, 522, 521), (471, 509, 510, 472), (458, 496, 497, 459), (484, 485, 523, 522), (472, 510, 511, 473), (459, 497, 498, 460), (485, 486, 524, 523), (473, 511, 512, 474), (460, 498, 499, 461), (486, 487, 525, 524), (474, 512, 19), (461, 499, 500, 462), (487, 488, 526, 525), (19, 475, 513), (462, 500, 501, 463), (488, 489, 527, 526), (475, 476, 514, 513), (463, 501, 502, 464), (489, 490, 528, 527), (476, 477, 515, 514), (464, 502, 503, 465), (490, 491, 529, 528), (477, 478, 516, 515), (465, 503, 504, 466), (491, 492, 530, 529), (478, 479, 517, 516), (466, 504, 505, 467), (492, 493, 531, 530), (479, 480, 518, 517), (467, 505, 506, 468), (493, 303, 531), (506, 544, 545, 507), (303, 532, 494), (519, 520, 558, 557), (507, 545, 546, 508), (494, 532, 533, 495), (520, 521, 559, 558), (508, 546, 547, 509), (495, 533, 534, 496), (521, 522, 560, 559), (509, 547, 548, 510), (496, 534, 535, 497), (522, 523, 561, 560), (510, 548, 549, 511), (497, 535, 536, 498), (523, 524, 562, 561), (511, 549, 550, 512), (498, 536, 537, 499), (524, 525, 563, 562), (512, 550, 19), (499, 537, 538, 500), (525, 526, 564, 563), (19, 513, 551), (500, 538, 539, 501), (526, 527, 565, 564), (513, 514, 552, 551), (501, 539, 540, 502), (527, 528, 566, 565), (514, 515, 553, 552), (502, 540, 541, 503), (528, 529, 567, 566), (515, 516, 554, 553), (503, 541, 542, 504), (529, 530, 568, 567), (516, 517, 555, 554), (504, 542, 543, 505), (530, 531, 569, 568), (517, 518, 556, 555), (505, 543, 544, 506), (531, 303, 569), (518, 519, 557, 556), (303, 570, 532), (557, 558, 596, 595), (545, 583, 584, 546), (532, 570, 571, 533), (558, 559, 597, 596), (546, 584, 585, 547), (533, 571, 572, 534), (559, 560, 598, 597), (547, 585, 586, 548), (534, 572, 573, 535), (560, 561, 599, 598), (548, 586, 587, 549), (535, 573, 574, 536), (561, 562, 600, 599), (549, 587, 588, 550), (536, 574, 575, 537), (562, 563, 601, 600), (550, 588, 19), (537, 575, 576, 538), (563, 564, 602, 601), (19, 551, 589), (538, 576, 577, 539), (564, 565, 603, 602), (551, 552, 590, 589), (539, 577, 578, 540), (565, 566, 604, 603), (552, 553, 591, 590), (540, 578, 579, 541), (566, 567, 605, 604), (553, 554, 592, 591), (541, 579, 580, 542), (567, 568, 606, 605), (554, 555, 593, 592), (542, 580, 581, 543), (568, 569, 607, 606), (555, 556, 594, 593), (543, 581, 582, 544), (569, 303, 607), (556, 557, 595, 594), (544, 582, 583, 545), (595, 596, 634, 633), (583, 621, 622, 584), (570, 608, 609, 571), (596, 597, 635, 634), (584, 622, 623, 585), (571, 609, 610, 572), (597, 598, 636, 635), (585, 623, 624, 586), (572, 610, 611, 573), (598, 599, 637, 636), (586, 624, 625, 587), (573, 611, 612, 574), (599, 600, 638, 637), (587, 625, 626, 588), (574, 612, 613, 575), (600, 601, 639, 638), (588, 626, 19), (575, 613, 614, 576), (601, 602, 640, 639), (19, 589, 627), (576, 614, 615, 577), (602, 603, 641, 640), (589, 590, 628, 627), (577, 615, 616, 578), (603, 604, 642, 641), (590, 591, 629, 628), (578, 616, 617, 579), (604, 605, 643, 642), (591, 592, 630, 629), (579, 617, 618, 580), (605, 606, 644, 643), (592, 593, 631, 630), (580, 618, 619, 581), (606, 607, 645, 644), (593, 594, 632, 631), (581, 619, 620, 582), (607, 303, 645), (594, 595, 633, 632), (582, 620, 621, 583), (303, 608, 570), (621, 659, 660, 622), (608, 646, 647, 609), (634, 635, 673, 672), (622, 660, 661, 623), (609, 647, 648, 610), (635, 636, 674, 673), (623, 661, 662, 624), (610, 648, 649, 611), (636, 637, 675, 674), (624, 662, 663, 625), (611, 649, 650, 612), (637, 638, 676, 675), (625, 663, 664, 626), (612, 650, 651, 613), (638, 639, 677, 676), (626, 664, 19), (613, 651, 652, 614), (639, 640, 678, 677), (19, 627, 665), (614, 652, 653, 615), (640, 641, 679, 678), (627, 628, 666, 665), (615, 653, 654, 616), (641, 642, 680, 679), (628, 629, 667, 666), (616, 654, 655, 617), (642, 643, 681, 680), (629, 630, 668, 667), (617, 655, 656, 618), (643, 644, 682, 681), (630, 631, 669, 668), (618, 656, 657, 619), (644, 645, 683, 682), (631, 632, 670, 669), (619, 657, 658, 620), (645, 303, 683), (632, 633, 671, 670), (620, 658, 659, 621), (303, 646, 608), (633, 634, 672, 671), (646, 684, 685, 647), (672, 673, 711, 710), (660, 698, 699, 661), (647, 685, 686, 648), (673, 674, 712, 711), (661, 699, 700, 662), (648, 686, 687, 649), (674, 675, 713, 712), (662, 700, 701, 663), (649, 687, 688, 650), (675, 676, 714, 713), (663, 701, 702, 664), (650, 688, 689, 651), (676, 677, 715, 714), (664, 702, 19), (651, 689, 690, 652), (677, 678, 716, 715), (19, 665, 703), (652, 690, 691, 653), (678, 679, 717, 716), (665, 666, 704, 703), (653, 691, 692, 654), (679, 680, 718, 717), (666, 667, 705, 704), (654, 692, 693, 655), (680, 681, 719, 718), (667, 668, 706, 705), (655, 693, 694, 656), (681, 682, 720, 719), (668, 669, 707, 706), (656, 694, 695, 657), (682, 683, 721, 720), (669, 670, 708, 707), (657, 695, 696, 658), (683, 303, 721), (670, 671, 709, 708), (658, 696, 697, 659), (303, 684, 646), (671, 672, 710, 709), (659, 697, 698, 660), (698, 736, 737, 699), (685, 723, 724, 686), (711, 712, 750, 749), (699, 737, 738, 700), (686, 724, 725, 687), (712, 713, 751, 750), (700, 738, 739, 701), (687, 725, 726, 688), (713, 714, 752, 751), (701, 739, 740, 702), (688, 726, 727, 689), (714, 715, 753, 752), (702, 740, 19), (689, 727, 728, 690), (715, 716, 754, 753), (19, 703, 741), (690, 728, 729, 691), (716, 717, 755, 754), (703, 704, 742, 741), (691, 729, 730, 692), (717, 718, 756, 755), (704, 705, 743, 742), (692, 730, 731, 693), (718, 719, 757, 756), (705, 706, 744, 743), (693, 731, 732, 694), (719, 720, 758, 757), (706, 707, 745, 744), (694, 732, 733, 695), (720, 721, 759, 758), (707, 708, 746, 745), (695, 733, 734, 696), (721, 303, 759), (708, 709, 747, 746), (696, 734, 735, 697), (303, 722, 684), (709, 710, 748, 747), (697, 735, 736, 698), (684, 722, 723, 685), (710, 711, 749, 748), (723, 35, 34, 724), (749, 750, 9, 10), (737, 23, 22, 738), (724, 34, 33, 725), (750, 751, 8, 9), (738, 22, 21, 739), (725, 33, 32, 726), (751, 752, 7, 8), (739, 21, 20, 740), (726, 32, 31, 727), (752, 753, 6, 7), (740, 20, 19), (727, 31, 30, 728), (753, 754, 5, 6), (19, 741, 18), (728, 30, 29, 729), (754, 755, 4, 5), (741, 742, 17, 18), (729, 29, 28, 730), (755, 756, 3, 4), (742, 743, 16, 17), (730, 28, 760, 731), (756, 757, 2, 3), (743, 744, 15, 16), (731, 760, 27, 732), (757, 758, 1, 2), (744, 745, 14, 15), (732, 27, 26, 733), (758, 759, 0, 1), (745, 746, 13, 14), (733, 26, 761, 734), (759, 303, 0), (746, 747, 12, 13), (734, 761, 25, 735), (303, 36, 722), (747, 748, 11, 12), (735, 25, 24, 736), (722, 36, 35, 723), (748, 749, 10, 11), (736, 24, 23, 737)])
me_cubeziercircle.use_remesh_preserve_volume = False
me_cubeziercircle.use_remesh_preserve_attributes = False
me_cubeziercircle.use_mirror_vertex_groups = False
me_cubeziercircle.update()

# ---- objects
ob_beziercircle = bpy.data.objects.new('BezierCircle', me_cubeziercircle)
ob_lamp = bpy.data.objects.new('Lamp', light_lamp)
ob_camera = bpy.data.objects.new('Camera', cam_camera)

# ---- transforms, parenting, visibility, modifiers, constraints
ob_beziercircle.location = (0.0, 0.0, 0.0)
ob_beziercircle.rotation_euler = (1.571, -0.0, 0.0)
ob_beziercircle.lineart.crease_threshold = 0.0
ob_lamp.location = (4.076, 1.005, 5.904)
ob_lamp.rotation_euler = (0.6503, 0.05522, 1.866)
ob_lamp.lock_rotations_4d = False
ob_lamp.empty_display_type = 'ARROWS'
ob_lamp.color = (0.0, 0.0, 0.0, 0.0)
ob_lamp.lineart.crease_threshold = 0.0
ob_camera.location = (7.481, -6.508, 5.344)
ob_camera.rotation_euler = (1.109, 0.0, 0.8149)
ob_camera.lock_rotations_4d = False
ob_camera.empty_display_type = 'ARROWS'
ob_camera.color = (0.0, 0.0, 0.0, 0.0)
ob_camera.display_type = 'WIRE'
ob_camera.lineart.crease_threshold = 0.0

# ---- collection membership
col_collection_1.objects.link(ob_beziercircle)
col_collection_1.objects.link(ob_lamp)
col_collection_1.objects.link(ob_camera)

# ---- scene / render settings (as saved in the file)
scene.camera = ob_camera
scene.frame_start = 1; scene.frame_end = 250; scene.frame_set(1)
scene.render.engine = 'BLENDER_EEVEE_NEXT'
scene.render.resolution_percentage = 50
scene.render.dither_intensity = 0.0
scene.cycles.use_denoising = False
scene.cycles.samples = 128
scene.cycles.sampling_pattern = 'TABULATED_SOBOL'
scene.cycles.use_adaptive_sampling = False
scene.cycles.use_light_tree = False
scene.cycles.blur_glossy = 0.0
scene.cycles.sample_clamp_indirect = 0.0
scene.view_settings.view_transform = 'Standard'
bpy.context.view_layer.update()
